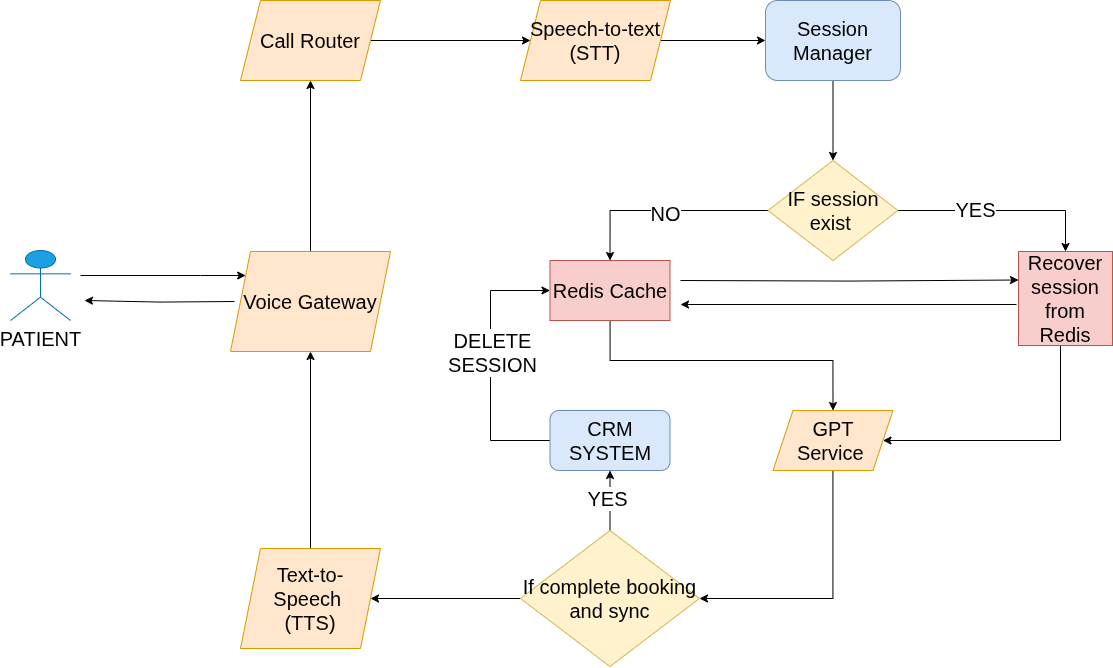

The diagram above was exported from draw.io. Its source (the exported page's mxGraphModel, read from the mxfile embedded in the PNG):
<mxGraphModel dx="2899" dy="877" grid="1" gridSize="10" guides="1" tooltips="1" connect="1" arrows="1" fold="1" page="1" pageScale="1" pageWidth="850" pageHeight="1100" math="0" shadow="0">
  <root>
    <mxCell id="0" />
    <mxCell id="1" parent="0" />
    <mxCell id="QlgY0DLkq0Lr5kwej3Kq-87" style="edgeStyle=orthogonalEdgeStyle;rounded=0;orthogonalLoop=1;jettySize=auto;html=1;" edge="1" parent="1" target="QlgY0DLkq0Lr5kwej3Kq-5">
      <mxGeometry relative="1" as="geometry">
        <mxPoint x="-406.8823529411766" y="300.41176470588243" as="targetPoint" />
        <mxPoint x="-560" y="295" as="sourcePoint" />
        <Array as="points">
          <mxPoint x="-440" y="295" />
          <mxPoint x="-440" y="295" />
        </Array>
      </mxGeometry>
    </mxCell>
    <mxCell id="QlgY0DLkq0Lr5kwej3Kq-3" value="&lt;font style=&quot;color: rgb(0, 0, 0);&quot;&gt;PATIENT&lt;/font&gt;&lt;div&gt;&lt;br&gt;&lt;/div&gt;" style="shape=umlActor;verticalLabelPosition=bottom;verticalAlign=top;html=1;outlineConnect=0;fontSize=20;fillColor=#1ba1e2;fontColor=#ffffff;strokeColor=#006EAF;" vertex="1" parent="1">
      <mxGeometry x="-630" y="270" width="60" height="70" as="geometry" />
    </mxCell>
    <mxCell id="QlgY0DLkq0Lr5kwej3Kq-68" style="edgeStyle=orthogonalEdgeStyle;rounded=0;orthogonalLoop=1;jettySize=auto;html=1;fontSize=20;" edge="1" parent="1" source="QlgY0DLkq0Lr5kwej3Kq-5" target="QlgY0DLkq0Lr5kwej3Kq-30">
      <mxGeometry relative="1" as="geometry" />
    </mxCell>
    <mxCell id="QlgY0DLkq0Lr5kwej3Kq-88" style="edgeStyle=orthogonalEdgeStyle;rounded=0;orthogonalLoop=1;jettySize=auto;html=1;" edge="1" parent="1">
      <mxGeometry relative="1" as="geometry">
        <mxPoint x="-556" y="320" as="targetPoint" />
        <mxPoint x="-406" y="321" as="sourcePoint" />
      </mxGeometry>
    </mxCell>
    <mxCell id="QlgY0DLkq0Lr5kwej3Kq-5" value="Voice Gateway" style="shape=parallelogram;perimeter=parallelogramPerimeter;whiteSpace=wrap;html=1;fixedSize=1;fontSize=20;fillColor=#ffe6cc;strokeColor=#d79b00;" vertex="1" parent="1">
      <mxGeometry x="-410" y="271" width="160" height="100" as="geometry" />
    </mxCell>
    <mxCell id="QlgY0DLkq0Lr5kwej3Kq-70" value="" style="edgeStyle=orthogonalEdgeStyle;rounded=0;orthogonalLoop=1;jettySize=auto;html=1;fontSize=20;" edge="1" parent="1" source="QlgY0DLkq0Lr5kwej3Kq-6" target="QlgY0DLkq0Lr5kwej3Kq-32">
      <mxGeometry relative="1" as="geometry" />
    </mxCell>
    <mxCell id="QlgY0DLkq0Lr5kwej3Kq-6" value="Speech-to-text&lt;div&gt;(STT)&lt;/div&gt;" style="shape=parallelogram;perimeter=parallelogramPerimeter;whiteSpace=wrap;html=1;fixedSize=1;fontSize=20;fillColor=#ffe6cc;strokeColor=#d79b00;" vertex="1" parent="1">
      <mxGeometry x="-120" y="20" width="150" height="80" as="geometry" />
    </mxCell>
    <mxCell id="QlgY0DLkq0Lr5kwej3Kq-73" style="edgeStyle=orthogonalEdgeStyle;rounded=0;orthogonalLoop=1;jettySize=auto;html=1;entryX=0.5;entryY=1;entryDx=0;entryDy=0;fontSize=20;" edge="1" parent="1" source="QlgY0DLkq0Lr5kwej3Kq-11" target="QlgY0DLkq0Lr5kwej3Kq-5">
      <mxGeometry relative="1" as="geometry" />
    </mxCell>
    <mxCell id="QlgY0DLkq0Lr5kwej3Kq-11" value="Text-to-Speech&amp;nbsp;&lt;div&gt;(TTS)&lt;/div&gt;" style="shape=parallelogram;perimeter=parallelogramPerimeter;whiteSpace=wrap;html=1;fixedSize=1;fontSize=20;fillColor=#ffe6cc;strokeColor=#d79b00;" vertex="1" parent="1">
      <mxGeometry x="-400" y="568" width="140" height="100" as="geometry" />
    </mxCell>
    <mxCell id="QlgY0DLkq0Lr5kwej3Kq-69" style="edgeStyle=orthogonalEdgeStyle;rounded=0;orthogonalLoop=1;jettySize=auto;html=1;entryX=0;entryY=0.5;entryDx=0;entryDy=0;fontSize=20;" edge="1" parent="1" source="QlgY0DLkq0Lr5kwej3Kq-30" target="QlgY0DLkq0Lr5kwej3Kq-6">
      <mxGeometry relative="1" as="geometry" />
    </mxCell>
    <mxCell id="QlgY0DLkq0Lr5kwej3Kq-30" value="Call Router" style="shape=parallelogram;perimeter=parallelogramPerimeter;whiteSpace=wrap;html=1;fixedSize=1;fontSize=20;fillColor=#ffe6cc;strokeColor=#d79b00;" vertex="1" parent="1">
      <mxGeometry x="-400" y="20" width="140" height="80" as="geometry" />
    </mxCell>
    <mxCell id="QlgY0DLkq0Lr5kwej3Kq-54" value="" style="edgeStyle=orthogonalEdgeStyle;rounded=0;orthogonalLoop=1;jettySize=auto;html=1;fontSize=20;" edge="1" parent="1" source="QlgY0DLkq0Lr5kwej3Kq-32" target="QlgY0DLkq0Lr5kwej3Kq-41">
      <mxGeometry relative="1" as="geometry" />
    </mxCell>
    <mxCell id="QlgY0DLkq0Lr5kwej3Kq-32" value="Session Manager" style="rounded=1;whiteSpace=wrap;html=1;fontSize=20;fillColor=#dae8fc;strokeColor=#6c8ebf;" vertex="1" parent="1">
      <mxGeometry x="125" y="20" width="135" height="80" as="geometry" />
    </mxCell>
    <mxCell id="QlgY0DLkq0Lr5kwej3Kq-82" style="edgeStyle=orthogonalEdgeStyle;rounded=0;orthogonalLoop=1;jettySize=auto;html=1;entryX=0;entryY=0.25;entryDx=0;entryDy=0;" edge="1" parent="1">
      <mxGeometry relative="1" as="geometry">
        <mxPoint x="40" y="300" as="sourcePoint" />
        <mxPoint x="377.99999999999955" y="299.5" as="targetPoint" />
      </mxGeometry>
    </mxCell>
    <mxCell id="QlgY0DLkq0Lr5kwej3Kq-90" style="edgeStyle=orthogonalEdgeStyle;rounded=0;orthogonalLoop=1;jettySize=auto;html=1;entryX=0.5;entryY=0;entryDx=0;entryDy=0;" edge="1" parent="1" source="QlgY0DLkq0Lr5kwej3Kq-35" target="QlgY0DLkq0Lr5kwej3Kq-49">
      <mxGeometry relative="1" as="geometry">
        <Array as="points">
          <mxPoint x="-30" y="380" />
          <mxPoint x="193" y="380" />
        </Array>
      </mxGeometry>
    </mxCell>
    <mxCell id="QlgY0DLkq0Lr5kwej3Kq-35" value="Redis Cache" style="rounded=0;whiteSpace=wrap;html=1;fontSize=20;fillColor=#f8cecc;strokeColor=#b85450;" vertex="1" parent="1">
      <mxGeometry x="-90.5" y="280" width="120" height="60" as="geometry" />
    </mxCell>
    <mxCell id="QlgY0DLkq0Lr5kwej3Kq-77" style="edgeStyle=orthogonalEdgeStyle;rounded=0;orthogonalLoop=1;jettySize=auto;html=1;fontSize=20;entryX=0;entryY=0.5;entryDx=0;entryDy=0;exitX=0;exitY=0.5;exitDx=0;exitDy=0;" edge="1" parent="1" source="QlgY0DLkq0Lr5kwej3Kq-38" target="QlgY0DLkq0Lr5kwej3Kq-35">
      <mxGeometry relative="1" as="geometry">
        <mxPoint x="-60" y="330" as="targetPoint" />
        <mxPoint x="-80" y="440" as="sourcePoint" />
        <Array as="points">
          <mxPoint x="-90" y="460" />
          <mxPoint x="-150" y="460" />
          <mxPoint x="-150" y="310" />
        </Array>
      </mxGeometry>
    </mxCell>
    <mxCell id="QlgY0DLkq0Lr5kwej3Kq-89" value="&lt;font style=&quot;font-size: 20px;&quot;&gt;DELETE&lt;br&gt;SESSION&lt;/font&gt;" style="edgeLabel;html=1;align=center;verticalAlign=middle;resizable=0;points=[];" vertex="1" connectable="0" parent="QlgY0DLkq0Lr5kwej3Kq-77">
      <mxGeometry x="0.3954" y="-1" relative="1" as="geometry">
        <mxPoint y="39" as="offset" />
      </mxGeometry>
    </mxCell>
    <mxCell id="QlgY0DLkq0Lr5kwej3Kq-38" value="CRM SYSTEM" style="rounded=1;whiteSpace=wrap;html=1;fontSize=20;fillColor=#dae8fc;strokeColor=#6c8ebf;" vertex="1" parent="1">
      <mxGeometry x="-90.5" y="430" width="120" height="60" as="geometry" />
    </mxCell>
    <mxCell id="QlgY0DLkq0Lr5kwej3Kq-43" style="edgeStyle=orthogonalEdgeStyle;rounded=0;orthogonalLoop=1;jettySize=auto;html=1;entryX=0.5;entryY=0;entryDx=0;entryDy=0;fontSize=20;" edge="1" parent="1" source="QlgY0DLkq0Lr5kwej3Kq-41" target="QlgY0DLkq0Lr5kwej3Kq-35">
      <mxGeometry relative="1" as="geometry" />
    </mxCell>
    <mxCell id="QlgY0DLkq0Lr5kwej3Kq-44" value="NO" style="edgeLabel;html=1;align=center;verticalAlign=middle;resizable=0;points=[];fontSize=20;" vertex="1" connectable="0" parent="QlgY0DLkq0Lr5kwej3Kq-43">
      <mxGeometry x="-0.0104" y="2" relative="1" as="geometry">
        <mxPoint as="offset" />
      </mxGeometry>
    </mxCell>
    <mxCell id="QlgY0DLkq0Lr5kwej3Kq-45" style="edgeStyle=orthogonalEdgeStyle;rounded=0;orthogonalLoop=1;jettySize=auto;html=1;entryX=0.5;entryY=0;entryDx=0;entryDy=0;fontSize=20;" edge="1" parent="1" source="QlgY0DLkq0Lr5kwej3Kq-41" target="QlgY0DLkq0Lr5kwej3Kq-46">
      <mxGeometry relative="1" as="geometry">
        <mxPoint x="271" y="234" as="targetPoint" />
      </mxGeometry>
    </mxCell>
    <mxCell id="QlgY0DLkq0Lr5kwej3Kq-55" value="YES" style="edgeLabel;html=1;align=center;verticalAlign=middle;resizable=0;points=[];fontSize=20;" vertex="1" connectable="0" parent="QlgY0DLkq0Lr5kwej3Kq-45">
      <mxGeometry x="-0.2564" y="2" relative="1" as="geometry">
        <mxPoint as="offset" />
      </mxGeometry>
    </mxCell>
    <mxCell id="QlgY0DLkq0Lr5kwej3Kq-41" value="IF session exist&amp;nbsp;" style="rhombus;whiteSpace=wrap;html=1;fontSize=20;fillColor=#fff2cc;strokeColor=#d6b656;" vertex="1" parent="1">
      <mxGeometry x="127.5" y="180" width="130" height="100" as="geometry" />
    </mxCell>
    <mxCell id="QlgY0DLkq0Lr5kwej3Kq-84" style="edgeStyle=orthogonalEdgeStyle;rounded=0;orthogonalLoop=1;jettySize=auto;html=1;" edge="1" parent="1">
      <mxGeometry relative="1" as="geometry">
        <mxPoint x="40" y="324" as="targetPoint" />
        <mxPoint x="376" y="324" as="sourcePoint" />
      </mxGeometry>
    </mxCell>
    <mxCell id="QlgY0DLkq0Lr5kwej3Kq-86" style="edgeStyle=orthogonalEdgeStyle;rounded=0;orthogonalLoop=1;jettySize=auto;html=1;" edge="1" parent="1" source="QlgY0DLkq0Lr5kwej3Kq-46" target="QlgY0DLkq0Lr5kwej3Kq-49">
      <mxGeometry relative="1" as="geometry">
        <Array as="points">
          <mxPoint x="420" y="460" />
        </Array>
      </mxGeometry>
    </mxCell>
    <mxCell id="QlgY0DLkq0Lr5kwej3Kq-46" value="Recover session from Redis" style="whiteSpace=wrap;html=1;aspect=fixed;fontSize=20;fillColor=#f8cecc;strokeColor=#b85450;" vertex="1" parent="1">
      <mxGeometry x="378" y="271" width="94" height="94" as="geometry" />
    </mxCell>
    <mxCell id="QlgY0DLkq0Lr5kwej3Kq-91" style="edgeStyle=orthogonalEdgeStyle;rounded=0;orthogonalLoop=1;jettySize=auto;html=1;entryX=1;entryY=0.5;entryDx=0;entryDy=0;" edge="1" parent="1" source="QlgY0DLkq0Lr5kwej3Kq-49" target="QlgY0DLkq0Lr5kwej3Kq-51">
      <mxGeometry relative="1" as="geometry">
        <Array as="points">
          <mxPoint x="193" y="618" />
        </Array>
      </mxGeometry>
    </mxCell>
    <mxCell id="QlgY0DLkq0Lr5kwej3Kq-49" value="GPT Service&amp;nbsp;" style="shape=parallelogram;perimeter=parallelogramPerimeter;whiteSpace=wrap;html=1;fixedSize=1;fontSize=20;fillColor=#ffe6cc;strokeColor=#d79b00;" vertex="1" parent="1">
      <mxGeometry x="132.5" y="430" width="120" height="60" as="geometry" />
    </mxCell>
    <mxCell id="QlgY0DLkq0Lr5kwej3Kq-76" style="edgeStyle=orthogonalEdgeStyle;rounded=0;orthogonalLoop=1;jettySize=auto;html=1;entryX=0.5;entryY=1;entryDx=0;entryDy=0;fontSize=20;exitX=0.5;exitY=0;exitDx=0;exitDy=0;" edge="1" parent="1" source="QlgY0DLkq0Lr5kwej3Kq-51" target="QlgY0DLkq0Lr5kwej3Kq-38">
      <mxGeometry relative="1" as="geometry" />
    </mxCell>
    <mxCell id="QlgY0DLkq0Lr5kwej3Kq-79" value="YES" style="edgeLabel;html=1;align=center;verticalAlign=middle;resizable=0;points=[];fontSize=20;" vertex="1" connectable="0" parent="QlgY0DLkq0Lr5kwej3Kq-76">
      <mxGeometry x="0.1017" y="3" relative="1" as="geometry">
        <mxPoint as="offset" />
      </mxGeometry>
    </mxCell>
    <mxCell id="QlgY0DLkq0Lr5kwej3Kq-92" style="edgeStyle=orthogonalEdgeStyle;rounded=0;orthogonalLoop=1;jettySize=auto;html=1;" edge="1" parent="1" source="QlgY0DLkq0Lr5kwej3Kq-51" target="QlgY0DLkq0Lr5kwej3Kq-11">
      <mxGeometry relative="1" as="geometry" />
    </mxCell>
    <mxCell id="QlgY0DLkq0Lr5kwej3Kq-51" value="If complete booking and sync" style="rhombus;whiteSpace=wrap;html=1;fontSize=20;fillColor=#fff2cc;strokeColor=#d6b656;" vertex="1" parent="1">
      <mxGeometry x="-120" y="550" width="179" height="136" as="geometry" />
    </mxCell>
  </root>
</mxGraphModel>